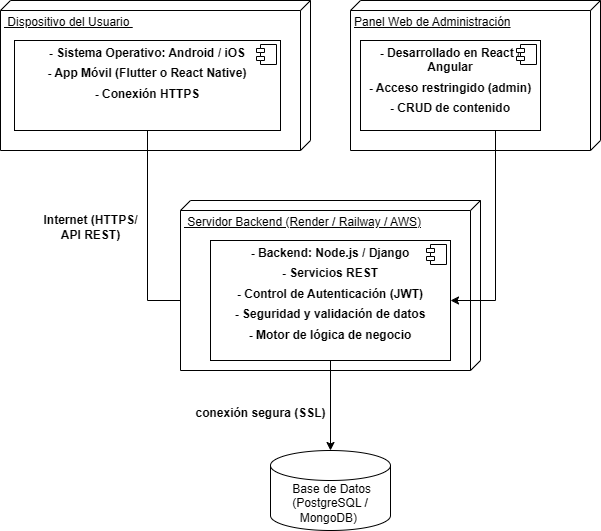

The diagram above was exported from draw.io. Its source (the exported page's mxGraphModel, read from the mxfile embedded in the PNG):
<mxGraphModel dx="1111" dy="592" grid="1" gridSize="10" guides="1" tooltips="1" connect="1" arrows="1" fold="1" page="1" pageScale="1" pageWidth="827" pageHeight="1169" math="0" shadow="0">
  <root>
    <mxCell id="0" />
    <mxCell id="1" parent="0" />
    <mxCell id="B11jtKtfKDOHS6UVpWaJ-1" value="&amp;nbsp;Dispositivo del Usuario&amp;nbsp;" style="verticalAlign=top;align=left;spacingTop=8;spacingLeft=2;spacingRight=12;shape=cube;size=10;direction=south;fontStyle=4;html=1;whiteSpace=wrap;" vertex="1" parent="1">
      <mxGeometry x="200" y="120" width="310" height="150" as="geometry" />
    </mxCell>
    <mxCell id="B11jtKtfKDOHS6UVpWaJ-10" style="edgeStyle=orthogonalEdgeStyle;rounded=0;orthogonalLoop=1;jettySize=auto;html=1;exitX=0.5;exitY=1;exitDx=0;exitDy=0;entryX=0;entryY=0.5;entryDx=0;entryDy=0;" edge="1" parent="1" source="B11jtKtfKDOHS6UVpWaJ-2" target="B11jtKtfKDOHS6UVpWaJ-5">
      <mxGeometry relative="1" as="geometry" />
    </mxCell>
    <mxCell id="B11jtKtfKDOHS6UVpWaJ-2" value="&lt;p style=&quot;margin:0px;margin-top:6px;text-align:center;&quot;&gt;&lt;b&gt;- Sistema Operativo: Android / iOS&lt;/b&gt;&lt;/p&gt;&lt;p style=&quot;margin:0px;margin-top:6px;text-align:center;&quot;&gt;&lt;b&gt;- App Móvil (Flutter o React Native)&lt;/b&gt;&lt;/p&gt;&lt;p style=&quot;margin:0px;margin-top:6px;text-align:center;&quot;&gt;&lt;b&gt;- Conexión HTTPS&lt;/b&gt;&lt;/p&gt;" style="align=left;overflow=fill;html=1;dropTarget=0;whiteSpace=wrap;" vertex="1" parent="1">
      <mxGeometry x="214" y="160" width="266" height="90" as="geometry" />
    </mxCell>
    <mxCell id="B11jtKtfKDOHS6UVpWaJ-3" value="" style="shape=component;jettyWidth=8;jettyHeight=4;" vertex="1" parent="B11jtKtfKDOHS6UVpWaJ-2">
      <mxGeometry x="1" width="20" height="20" relative="1" as="geometry">
        <mxPoint x="-24" y="4" as="offset" />
      </mxGeometry>
    </mxCell>
    <mxCell id="B11jtKtfKDOHS6UVpWaJ-4" value="&amp;nbsp;Servidor Backend (Render / Railway / AWS)" style="verticalAlign=top;align=left;spacingTop=8;spacingLeft=2;spacingRight=12;shape=cube;size=10;direction=south;fontStyle=4;html=1;whiteSpace=wrap;" vertex="1" parent="1">
      <mxGeometry x="380" y="320" width="300" height="170" as="geometry" />
    </mxCell>
    <mxCell id="B11jtKtfKDOHS6UVpWaJ-5" value="&lt;p style=&quot;margin:0px;margin-top:6px;text-align:center;&quot;&gt;&lt;b&gt;- Backend: Node.js / Django&lt;/b&gt;&lt;/p&gt;&lt;p style=&quot;margin:0px;margin-top:6px;text-align:center;&quot;&gt;&lt;b&gt;- Servicios REST&lt;/b&gt;&lt;/p&gt;&lt;p style=&quot;margin:0px;margin-top:6px;text-align:center;&quot;&gt;&lt;b&gt;- Control de Autenticación (JWT)&lt;/b&gt;&lt;/p&gt;&lt;p style=&quot;margin:0px;margin-top:6px;text-align:center;&quot;&gt;&lt;b&gt;- Seguridad y validación de datos&lt;/b&gt;&lt;/p&gt;&lt;p style=&quot;margin:0px;margin-top:6px;text-align:center;&quot;&gt;&lt;b&gt;- Motor de lógica de negocio&lt;/b&gt;&lt;/p&gt;" style="align=left;overflow=fill;html=1;dropTarget=0;whiteSpace=wrap;" vertex="1" parent="1">
      <mxGeometry x="410" y="360" width="240" height="120" as="geometry" />
    </mxCell>
    <mxCell id="B11jtKtfKDOHS6UVpWaJ-6" value="" style="shape=component;jettyWidth=8;jettyHeight=4;" vertex="1" parent="B11jtKtfKDOHS6UVpWaJ-5">
      <mxGeometry x="1" width="20" height="20" relative="1" as="geometry">
        <mxPoint x="-24" y="4" as="offset" />
      </mxGeometry>
    </mxCell>
    <mxCell id="B11jtKtfKDOHS6UVpWaJ-7" value="Panel Web de Administración" style="verticalAlign=top;align=left;spacingTop=8;spacingLeft=2;spacingRight=12;shape=cube;size=10;direction=south;fontStyle=4;html=1;whiteSpace=wrap;" vertex="1" parent="1">
      <mxGeometry x="550" y="120" width="250" height="150" as="geometry" />
    </mxCell>
    <mxCell id="B11jtKtfKDOHS6UVpWaJ-11" style="edgeStyle=orthogonalEdgeStyle;rounded=0;orthogonalLoop=1;jettySize=auto;html=1;exitX=0.75;exitY=1;exitDx=0;exitDy=0;entryX=1;entryY=0.5;entryDx=0;entryDy=0;" edge="1" parent="1" source="B11jtKtfKDOHS6UVpWaJ-8" target="B11jtKtfKDOHS6UVpWaJ-5">
      <mxGeometry relative="1" as="geometry" />
    </mxCell>
    <mxCell id="B11jtKtfKDOHS6UVpWaJ-8" value="&lt;p style=&quot;margin:0px;margin-top:6px;text-align:center;&quot;&gt;&lt;b&gt;- Desarrollado en React / Angular&lt;/b&gt;&lt;/p&gt;&lt;p style=&quot;margin:0px;margin-top:6px;text-align:center;&quot;&gt;&lt;b&gt;- Acceso restringido (admin)&lt;/b&gt;&lt;/p&gt;&lt;p style=&quot;margin:0px;margin-top:6px;text-align:center;&quot;&gt;&lt;b&gt;- CRUD de contenido&lt;/b&gt;&lt;/p&gt;" style="align=left;overflow=fill;html=1;dropTarget=0;whiteSpace=wrap;" vertex="1" parent="1">
      <mxGeometry x="560" y="160" width="180" height="90" as="geometry" />
    </mxCell>
    <mxCell id="B11jtKtfKDOHS6UVpWaJ-9" value="" style="shape=component;jettyWidth=8;jettyHeight=4;" vertex="1" parent="B11jtKtfKDOHS6UVpWaJ-8">
      <mxGeometry x="1" width="20" height="20" relative="1" as="geometry">
        <mxPoint x="-24" y="4" as="offset" />
      </mxGeometry>
    </mxCell>
    <mxCell id="B11jtKtfKDOHS6UVpWaJ-12" value="Internet (HTTPS/&lt;div&gt;API REST)&lt;/div&gt;" style="text;align=center;fontStyle=1;verticalAlign=middle;spacingLeft=3;spacingRight=3;strokeColor=none;rotatable=0;points=[[0,0.5],[1,0.5]];portConstraint=eastwest;html=1;" vertex="1" parent="1">
      <mxGeometry x="250" y="334" width="80" height="26" as="geometry" />
    </mxCell>
    <mxCell id="B11jtKtfKDOHS6UVpWaJ-13" value="conexión segura (SSL)" style="text;align=center;fontStyle=1;verticalAlign=middle;spacingLeft=3;spacingRight=3;strokeColor=none;rotatable=0;points=[[0,0.5],[1,0.5]];portConstraint=eastwest;html=1;" vertex="1" parent="1">
      <mxGeometry x="420" y="520" width="80" height="26" as="geometry" />
    </mxCell>
    <mxCell id="B11jtKtfKDOHS6UVpWaJ-14" value="&amp;nbsp;Base de Datos (PostgreSQL / MongoDB)&amp;nbsp;" style="shape=cylinder3;whiteSpace=wrap;html=1;boundedLbl=1;backgroundOutline=1;size=15;" vertex="1" parent="1">
      <mxGeometry x="470" y="570" width="120" height="80" as="geometry" />
    </mxCell>
    <mxCell id="B11jtKtfKDOHS6UVpWaJ-15" style="edgeStyle=orthogonalEdgeStyle;rounded=0;orthogonalLoop=1;jettySize=auto;html=1;exitX=0.5;exitY=1;exitDx=0;exitDy=0;entryX=0.5;entryY=0;entryDx=0;entryDy=0;entryPerimeter=0;" edge="1" parent="1" source="B11jtKtfKDOHS6UVpWaJ-5" target="B11jtKtfKDOHS6UVpWaJ-14">
      <mxGeometry relative="1" as="geometry" />
    </mxCell>
  </root>
</mxGraphModel>